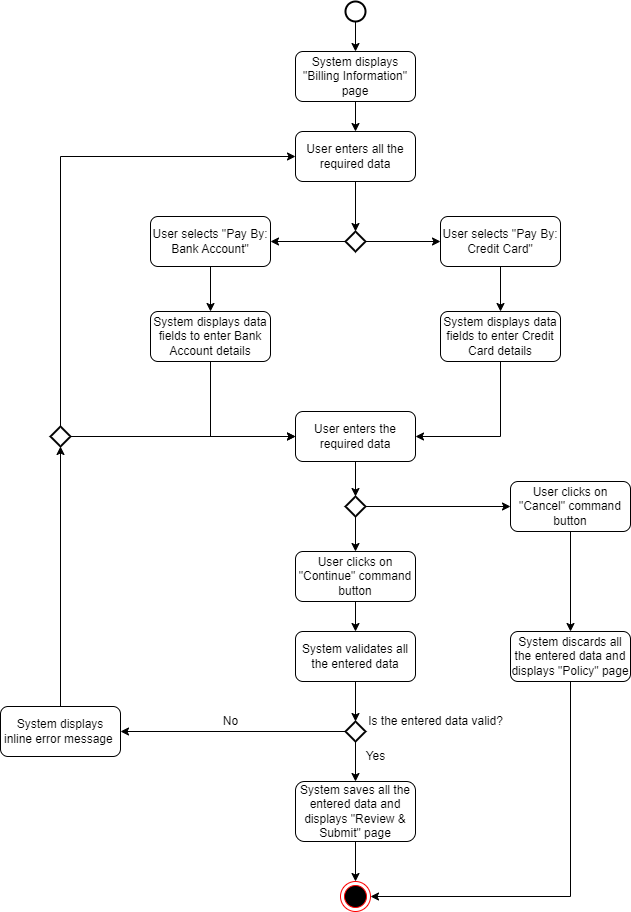

The diagram above was exported from draw.io. Its source (the exported page's mxGraphModel, read from the mxfile embedded in the PNG):
<mxGraphModel dx="1195" dy="663" grid="1" gridSize="10" guides="1" tooltips="1" connect="1" arrows="1" fold="1" page="1" pageScale="1" pageWidth="850" pageHeight="1100" math="0" shadow="0">
  <root>
    <mxCell id="0" />
    <mxCell id="1" parent="0" />
    <mxCell id="OziF986mpcrLRRwrLmcr-5" value="" style="edgeStyle=orthogonalEdgeStyle;rounded=0;orthogonalLoop=1;jettySize=auto;html=1;" edge="1" parent="1" source="OziF986mpcrLRRwrLmcr-1" target="OziF986mpcrLRRwrLmcr-2">
      <mxGeometry relative="1" as="geometry" />
    </mxCell>
    <mxCell id="OziF986mpcrLRRwrLmcr-1" value="" style="strokeWidth=2;html=1;shape=mxgraph.flowchart.start_2;whiteSpace=wrap;" vertex="1" parent="1">
      <mxGeometry x="415" y="30" width="20" height="20" as="geometry" />
    </mxCell>
    <mxCell id="OziF986mpcrLRRwrLmcr-58" value="" style="edgeStyle=orthogonalEdgeStyle;rounded=0;orthogonalLoop=1;jettySize=auto;html=1;" edge="1" parent="1" source="OziF986mpcrLRRwrLmcr-2">
      <mxGeometry relative="1" as="geometry">
        <mxPoint x="425" y="160" as="targetPoint" />
      </mxGeometry>
    </mxCell>
    <mxCell id="OziF986mpcrLRRwrLmcr-2" value="System displays &quot;Billing Information&quot; page" style="rounded=1;whiteSpace=wrap;html=1;" vertex="1" parent="1">
      <mxGeometry x="365" y="80" width="120" height="50" as="geometry" />
    </mxCell>
    <mxCell id="OziF986mpcrLRRwrLmcr-82" value="" style="edgeStyle=orthogonalEdgeStyle;rounded=0;orthogonalLoop=1;jettySize=auto;html=1;" edge="1" parent="1" source="OziF986mpcrLRRwrLmcr-80" target="OziF986mpcrLRRwrLmcr-81">
      <mxGeometry relative="1" as="geometry" />
    </mxCell>
    <mxCell id="OziF986mpcrLRRwrLmcr-80" value="User enters all the required data" style="rounded=1;whiteSpace=wrap;html=1;" vertex="1" parent="1">
      <mxGeometry x="365" y="160" width="120" height="50" as="geometry" />
    </mxCell>
    <mxCell id="OziF986mpcrLRRwrLmcr-85" value="" style="edgeStyle=orthogonalEdgeStyle;rounded=0;orthogonalLoop=1;jettySize=auto;html=1;" edge="1" parent="1" source="OziF986mpcrLRRwrLmcr-81" target="OziF986mpcrLRRwrLmcr-83">
      <mxGeometry relative="1" as="geometry" />
    </mxCell>
    <mxCell id="OziF986mpcrLRRwrLmcr-86" value="" style="edgeStyle=orthogonalEdgeStyle;rounded=0;orthogonalLoop=1;jettySize=auto;html=1;" edge="1" parent="1" source="OziF986mpcrLRRwrLmcr-81" target="OziF986mpcrLRRwrLmcr-84">
      <mxGeometry relative="1" as="geometry" />
    </mxCell>
    <mxCell id="OziF986mpcrLRRwrLmcr-81" value="" style="strokeWidth=2;html=1;shape=mxgraph.flowchart.decision;whiteSpace=wrap;" vertex="1" parent="1">
      <mxGeometry x="415" y="260" width="20" height="20" as="geometry" />
    </mxCell>
    <mxCell id="OziF986mpcrLRRwrLmcr-90" value="" style="edgeStyle=orthogonalEdgeStyle;rounded=0;orthogonalLoop=1;jettySize=auto;html=1;" edge="1" parent="1" source="OziF986mpcrLRRwrLmcr-83" target="OziF986mpcrLRRwrLmcr-88">
      <mxGeometry relative="1" as="geometry" />
    </mxCell>
    <mxCell id="OziF986mpcrLRRwrLmcr-83" value="User selects &quot;Pay By: Credit Card&quot;" style="rounded=1;whiteSpace=wrap;html=1;" vertex="1" parent="1">
      <mxGeometry x="510" y="245" width="120" height="50" as="geometry" />
    </mxCell>
    <mxCell id="OziF986mpcrLRRwrLmcr-89" value="" style="edgeStyle=orthogonalEdgeStyle;rounded=0;orthogonalLoop=1;jettySize=auto;html=1;" edge="1" parent="1" source="OziF986mpcrLRRwrLmcr-84" target="OziF986mpcrLRRwrLmcr-87">
      <mxGeometry relative="1" as="geometry" />
    </mxCell>
    <mxCell id="OziF986mpcrLRRwrLmcr-84" value="User selects &quot;Pay By: Bank Account&quot;" style="rounded=1;whiteSpace=wrap;html=1;" vertex="1" parent="1">
      <mxGeometry x="220" y="245" width="120" height="50" as="geometry" />
    </mxCell>
    <mxCell id="OziF986mpcrLRRwrLmcr-92" style="edgeStyle=orthogonalEdgeStyle;rounded=0;orthogonalLoop=1;jettySize=auto;html=1;entryX=0;entryY=0.5;entryDx=0;entryDy=0;" edge="1" parent="1" source="OziF986mpcrLRRwrLmcr-87" target="OziF986mpcrLRRwrLmcr-91">
      <mxGeometry relative="1" as="geometry">
        <mxPoint x="310" y="470" as="targetPoint" />
        <Array as="points">
          <mxPoint x="280" y="465" />
        </Array>
      </mxGeometry>
    </mxCell>
    <mxCell id="OziF986mpcrLRRwrLmcr-87" value="System displays data fields to enter Bank Account details" style="rounded=1;whiteSpace=wrap;html=1;" vertex="1" parent="1">
      <mxGeometry x="220" y="340" width="120" height="50" as="geometry" />
    </mxCell>
    <mxCell id="OziF986mpcrLRRwrLmcr-88" value="System displays data fields to enter Credit Card details" style="rounded=1;whiteSpace=wrap;html=1;" vertex="1" parent="1">
      <mxGeometry x="510" y="340" width="120" height="50" as="geometry" />
    </mxCell>
    <mxCell id="OziF986mpcrLRRwrLmcr-98" value="" style="edgeStyle=orthogonalEdgeStyle;rounded=0;orthogonalLoop=1;jettySize=auto;html=1;" edge="1" parent="1" source="OziF986mpcrLRRwrLmcr-91" target="OziF986mpcrLRRwrLmcr-97">
      <mxGeometry relative="1" as="geometry" />
    </mxCell>
    <mxCell id="OziF986mpcrLRRwrLmcr-91" value="User enters the required data" style="rounded=1;whiteSpace=wrap;html=1;" vertex="1" parent="1">
      <mxGeometry x="365" y="440" width="120" height="50" as="geometry" />
    </mxCell>
    <mxCell id="OziF986mpcrLRRwrLmcr-93" style="edgeStyle=orthogonalEdgeStyle;rounded=0;orthogonalLoop=1;jettySize=auto;html=1;entryX=1;entryY=0.5;entryDx=0;entryDy=0;" edge="1" parent="1" target="OziF986mpcrLRRwrLmcr-91">
      <mxGeometry relative="1" as="geometry">
        <mxPoint x="655" y="465" as="targetPoint" />
        <mxPoint x="570" y="390" as="sourcePoint" />
        <Array as="points">
          <mxPoint x="570" y="465" />
        </Array>
      </mxGeometry>
    </mxCell>
    <mxCell id="OziF986mpcrLRRwrLmcr-104" value="" style="edgeStyle=orthogonalEdgeStyle;rounded=0;orthogonalLoop=1;jettySize=auto;html=1;" edge="1" parent="1" source="OziF986mpcrLRRwrLmcr-94" target="OziF986mpcrLRRwrLmcr-101">
      <mxGeometry relative="1" as="geometry" />
    </mxCell>
    <mxCell id="OziF986mpcrLRRwrLmcr-94" value="User clicks on &quot;Continue&quot; command button" style="rounded=1;whiteSpace=wrap;html=1;" vertex="1" parent="1">
      <mxGeometry x="365" y="580" width="120" height="50" as="geometry" />
    </mxCell>
    <mxCell id="OziF986mpcrLRRwrLmcr-121" value="" style="edgeStyle=orthogonalEdgeStyle;rounded=0;orthogonalLoop=1;jettySize=auto;html=1;" edge="1" parent="1" source="OziF986mpcrLRRwrLmcr-95" target="OziF986mpcrLRRwrLmcr-120">
      <mxGeometry relative="1" as="geometry" />
    </mxCell>
    <mxCell id="OziF986mpcrLRRwrLmcr-95" value="User clicks on &quot;Cancel&quot; command button" style="rounded=1;whiteSpace=wrap;html=1;" vertex="1" parent="1">
      <mxGeometry x="580" y="510" width="120" height="50" as="geometry" />
    </mxCell>
    <mxCell id="OziF986mpcrLRRwrLmcr-99" value="" style="edgeStyle=orthogonalEdgeStyle;rounded=0;orthogonalLoop=1;jettySize=auto;html=1;" edge="1" parent="1" source="OziF986mpcrLRRwrLmcr-97" target="OziF986mpcrLRRwrLmcr-94">
      <mxGeometry relative="1" as="geometry" />
    </mxCell>
    <mxCell id="OziF986mpcrLRRwrLmcr-100" style="edgeStyle=orthogonalEdgeStyle;rounded=0;orthogonalLoop=1;jettySize=auto;html=1;entryX=0;entryY=0.5;entryDx=0;entryDy=0;" edge="1" parent="1" source="OziF986mpcrLRRwrLmcr-97" target="OziF986mpcrLRRwrLmcr-95">
      <mxGeometry relative="1" as="geometry" />
    </mxCell>
    <mxCell id="OziF986mpcrLRRwrLmcr-97" value="" style="strokeWidth=2;html=1;shape=mxgraph.flowchart.decision;whiteSpace=wrap;" vertex="1" parent="1">
      <mxGeometry x="415" y="525" width="20" height="20" as="geometry" />
    </mxCell>
    <mxCell id="OziF986mpcrLRRwrLmcr-103" value="" style="edgeStyle=orthogonalEdgeStyle;rounded=0;orthogonalLoop=1;jettySize=auto;html=1;" edge="1" parent="1" source="OziF986mpcrLRRwrLmcr-101" target="OziF986mpcrLRRwrLmcr-102">
      <mxGeometry relative="1" as="geometry" />
    </mxCell>
    <mxCell id="OziF986mpcrLRRwrLmcr-101" value="System validates all the entered data" style="rounded=1;whiteSpace=wrap;html=1;" vertex="1" parent="1">
      <mxGeometry x="365" y="660" width="120" height="50" as="geometry" />
    </mxCell>
    <mxCell id="OziF986mpcrLRRwrLmcr-109" value="" style="edgeStyle=orthogonalEdgeStyle;rounded=0;orthogonalLoop=1;jettySize=auto;html=1;" edge="1" parent="1" source="OziF986mpcrLRRwrLmcr-102" target="OziF986mpcrLRRwrLmcr-106">
      <mxGeometry relative="1" as="geometry" />
    </mxCell>
    <mxCell id="OziF986mpcrLRRwrLmcr-116" value="" style="edgeStyle=orthogonalEdgeStyle;rounded=0;orthogonalLoop=1;jettySize=auto;html=1;" edge="1" parent="1" source="OziF986mpcrLRRwrLmcr-102" target="OziF986mpcrLRRwrLmcr-115">
      <mxGeometry relative="1" as="geometry" />
    </mxCell>
    <mxCell id="OziF986mpcrLRRwrLmcr-102" value="" style="strokeWidth=2;html=1;shape=mxgraph.flowchart.decision;whiteSpace=wrap;" vertex="1" parent="1">
      <mxGeometry x="415" y="750" width="20" height="20" as="geometry" />
    </mxCell>
    <mxCell id="OziF986mpcrLRRwrLmcr-105" value="Is the entered data valid?" style="text;html=1;align=center;verticalAlign=middle;resizable=0;points=[];autosize=1;strokeColor=none;fillColor=none;" vertex="1" parent="1">
      <mxGeometry x="425" y="735" width="160" height="30" as="geometry" />
    </mxCell>
    <mxCell id="OziF986mpcrLRRwrLmcr-111" style="edgeStyle=orthogonalEdgeStyle;rounded=0;orthogonalLoop=1;jettySize=auto;html=1;entryX=0.5;entryY=1;entryDx=0;entryDy=0;entryPerimeter=0;" edge="1" parent="1" source="OziF986mpcrLRRwrLmcr-106" target="OziF986mpcrLRRwrLmcr-110">
      <mxGeometry relative="1" as="geometry" />
    </mxCell>
    <mxCell id="OziF986mpcrLRRwrLmcr-106" value="System displays inline error message&amp;nbsp;" style="rounded=1;whiteSpace=wrap;html=1;" vertex="1" parent="1">
      <mxGeometry x="70" y="735" width="120" height="50" as="geometry" />
    </mxCell>
    <mxCell id="OziF986mpcrLRRwrLmcr-112" style="edgeStyle=orthogonalEdgeStyle;rounded=0;orthogonalLoop=1;jettySize=auto;html=1;entryX=0;entryY=0.5;entryDx=0;entryDy=0;" edge="1" parent="1" source="OziF986mpcrLRRwrLmcr-110" target="OziF986mpcrLRRwrLmcr-91">
      <mxGeometry relative="1" as="geometry" />
    </mxCell>
    <mxCell id="OziF986mpcrLRRwrLmcr-113" style="edgeStyle=orthogonalEdgeStyle;rounded=0;orthogonalLoop=1;jettySize=auto;html=1;entryX=0;entryY=0.5;entryDx=0;entryDy=0;" edge="1" parent="1" source="OziF986mpcrLRRwrLmcr-110" target="OziF986mpcrLRRwrLmcr-80">
      <mxGeometry relative="1" as="geometry">
        <mxPoint x="140" y="190" as="targetPoint" />
        <Array as="points">
          <mxPoint x="130" y="185" />
        </Array>
      </mxGeometry>
    </mxCell>
    <mxCell id="OziF986mpcrLRRwrLmcr-110" value="" style="strokeWidth=2;html=1;shape=mxgraph.flowchart.decision;whiteSpace=wrap;" vertex="1" parent="1">
      <mxGeometry x="120" y="455" width="20" height="20" as="geometry" />
    </mxCell>
    <mxCell id="OziF986mpcrLRRwrLmcr-114" value="No" style="text;html=1;align=center;verticalAlign=middle;resizable=0;points=[];autosize=1;strokeColor=none;fillColor=none;" vertex="1" parent="1">
      <mxGeometry x="280" y="735" width="40" height="30" as="geometry" />
    </mxCell>
    <mxCell id="OziF986mpcrLRRwrLmcr-119" value="" style="edgeStyle=orthogonalEdgeStyle;rounded=0;orthogonalLoop=1;jettySize=auto;html=1;" edge="1" parent="1" source="OziF986mpcrLRRwrLmcr-115" target="OziF986mpcrLRRwrLmcr-118">
      <mxGeometry relative="1" as="geometry" />
    </mxCell>
    <mxCell id="OziF986mpcrLRRwrLmcr-115" value="System saves all the entered data and displays &quot;Review &amp;amp; Submit&quot; page" style="rounded=1;whiteSpace=wrap;html=1;" vertex="1" parent="1">
      <mxGeometry x="365" y="810" width="120" height="60" as="geometry" />
    </mxCell>
    <mxCell id="OziF986mpcrLRRwrLmcr-117" value="Yes" style="text;html=1;align=center;verticalAlign=middle;resizable=0;points=[];autosize=1;strokeColor=none;fillColor=none;" vertex="1" parent="1">
      <mxGeometry x="425" y="770" width="40" height="30" as="geometry" />
    </mxCell>
    <mxCell id="OziF986mpcrLRRwrLmcr-118" value="" style="ellipse;html=1;shape=endState;fillColor=#000000;strokeColor=#ff0000;" vertex="1" parent="1">
      <mxGeometry x="410" y="910" width="30" height="30" as="geometry" />
    </mxCell>
    <mxCell id="OziF986mpcrLRRwrLmcr-122" style="edgeStyle=orthogonalEdgeStyle;rounded=0;orthogonalLoop=1;jettySize=auto;html=1;entryX=1;entryY=0.5;entryDx=0;entryDy=0;" edge="1" parent="1" source="OziF986mpcrLRRwrLmcr-120" target="OziF986mpcrLRRwrLmcr-118">
      <mxGeometry relative="1" as="geometry">
        <mxPoint x="620" y="940" as="targetPoint" />
        <Array as="points">
          <mxPoint x="640" y="925" />
        </Array>
      </mxGeometry>
    </mxCell>
    <mxCell id="OziF986mpcrLRRwrLmcr-120" value="System discards all the entered data and displays &quot;Policy&quot; page" style="rounded=1;whiteSpace=wrap;html=1;" vertex="1" parent="1">
      <mxGeometry x="580" y="660" width="120" height="50" as="geometry" />
    </mxCell>
  </root>
</mxGraphModel>